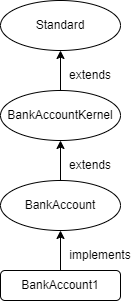

The diagram above was exported from draw.io. Its source (the exported page's mxGraphModel, read from the mxfile embedded in the PNG):
<mxGraphModel dx="1430" dy="781" grid="1" gridSize="10" guides="1" tooltips="1" connect="1" arrows="1" fold="1" page="1" pageScale="1" pageWidth="850" pageHeight="1100" math="0" shadow="0">
  <root>
    <mxCell id="0" />
    <mxCell id="1" parent="0" />
    <mxCell id="pZPOPkp2Q0E6aqpz3bho-1" value="Standard" style="ellipse;whiteSpace=wrap;html=1;" vertex="1" parent="1">
      <mxGeometry x="320" y="90" width="120" height="50" as="geometry" />
    </mxCell>
    <mxCell id="pZPOPkp2Q0E6aqpz3bho-9" value="" style="edgeStyle=orthogonalEdgeStyle;rounded=0;orthogonalLoop=1;jettySize=auto;html=1;" edge="1" parent="1" source="pZPOPkp2Q0E6aqpz3bho-4" target="pZPOPkp2Q0E6aqpz3bho-1">
      <mxGeometry relative="1" as="geometry" />
    </mxCell>
    <mxCell id="pZPOPkp2Q0E6aqpz3bho-4" value="BankAccountKernel" style="ellipse;whiteSpace=wrap;html=1;" vertex="1" parent="1">
      <mxGeometry x="320" y="180" width="120" height="50" as="geometry" />
    </mxCell>
    <mxCell id="pZPOPkp2Q0E6aqpz3bho-8" value="" style="edgeStyle=orthogonalEdgeStyle;rounded=0;orthogonalLoop=1;jettySize=auto;html=1;" edge="1" parent="1" source="pZPOPkp2Q0E6aqpz3bho-5" target="pZPOPkp2Q0E6aqpz3bho-4">
      <mxGeometry relative="1" as="geometry" />
    </mxCell>
    <mxCell id="pZPOPkp2Q0E6aqpz3bho-5" value="BankAccount" style="ellipse;whiteSpace=wrap;html=1;" vertex="1" parent="1">
      <mxGeometry x="320" y="270" width="120" height="50" as="geometry" />
    </mxCell>
    <mxCell id="pZPOPkp2Q0E6aqpz3bho-7" value="" style="edgeStyle=orthogonalEdgeStyle;rounded=0;orthogonalLoop=1;jettySize=auto;html=1;" edge="1" parent="1" source="pZPOPkp2Q0E6aqpz3bho-6" target="pZPOPkp2Q0E6aqpz3bho-5">
      <mxGeometry relative="1" as="geometry" />
    </mxCell>
    <mxCell id="pZPOPkp2Q0E6aqpz3bho-6" value="BankAccount1" style="rounded=1;whiteSpace=wrap;html=1;" vertex="1" parent="1">
      <mxGeometry x="320" y="360" width="120" height="30" as="geometry" />
    </mxCell>
    <mxCell id="pZPOPkp2Q0E6aqpz3bho-10" value="extends" style="text;html=1;align=center;verticalAlign=middle;whiteSpace=wrap;rounded=0;" vertex="1" parent="1">
      <mxGeometry x="380" y="150" width="60" height="30" as="geometry" />
    </mxCell>
    <mxCell id="pZPOPkp2Q0E6aqpz3bho-11" value="extends" style="text;html=1;align=center;verticalAlign=middle;whiteSpace=wrap;rounded=0;" vertex="1" parent="1">
      <mxGeometry x="380" y="240" width="60" height="30" as="geometry" />
    </mxCell>
    <mxCell id="pZPOPkp2Q0E6aqpz3bho-13" value="implements" style="text;html=1;align=center;verticalAlign=middle;whiteSpace=wrap;rounded=0;" vertex="1" parent="1">
      <mxGeometry x="390" y="330" width="60" height="30" as="geometry" />
    </mxCell>
  </root>
</mxGraphModel>